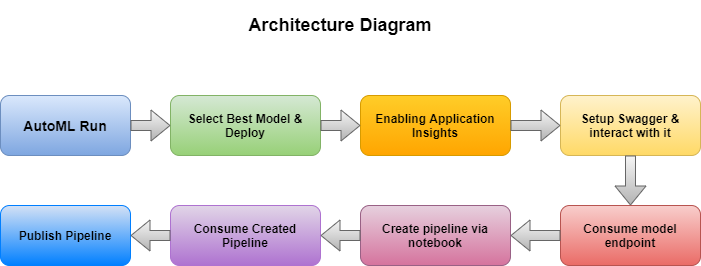

The diagram above was exported from draw.io. Its source (the exported page's mxGraphModel, read from the mxfile embedded in the PNG):
<mxGraphModel dx="1106" dy="617" grid="1" gridSize="10" guides="1" tooltips="1" connect="1" arrows="1" fold="1" page="1" pageScale="1" pageWidth="827" pageHeight="1169" math="0" shadow="0">
  <root>
    <mxCell id="WIyWlLk6GJQsqaUBKTNV-0" />
    <mxCell id="WIyWlLk6GJQsqaUBKTNV-1" parent="WIyWlLk6GJQsqaUBKTNV-0" />
    <mxCell id="9cF_e_utQKvB-1iHLSCQ-1" value="&lt;h3&gt;&lt;b&gt;AutoML Run&lt;/b&gt;&lt;/h3&gt;" style="rounded=1;whiteSpace=wrap;html=1;gradientColor=#7ea6e0;fillColor=#dae8fc;strokeColor=#6c8ebf;" vertex="1" parent="WIyWlLk6GJQsqaUBKTNV-1">
      <mxGeometry x="80" y="140" width="130" height="60" as="geometry" />
    </mxCell>
    <mxCell id="9cF_e_utQKvB-1iHLSCQ-2" value="&lt;h4&gt;&lt;b&gt;Select Best Model &amp;amp; Deploy&lt;/b&gt;&lt;/h4&gt;" style="rounded=1;whiteSpace=wrap;html=1;gradientColor=#97d077;fillColor=#d5e8d4;strokeColor=#82b366;" vertex="1" parent="WIyWlLk6GJQsqaUBKTNV-1">
      <mxGeometry x="250" y="140" width="150" height="60" as="geometry" />
    </mxCell>
    <mxCell id="9cF_e_utQKvB-1iHLSCQ-3" value="" style="shape=flexArrow;endArrow=classic;html=1;exitX=1;exitY=0.5;exitDx=0;exitDy=0;entryX=0;entryY=0.5;entryDx=0;entryDy=0;gradientColor=#b3b3b3;fillColor=#f5f5f5;strokeColor=#666666;" edge="1" parent="WIyWlLk6GJQsqaUBKTNV-1" source="9cF_e_utQKvB-1iHLSCQ-1" target="9cF_e_utQKvB-1iHLSCQ-2">
      <mxGeometry width="50" height="50" relative="1" as="geometry">
        <mxPoint x="390" y="280" as="sourcePoint" />
        <mxPoint x="440" y="230" as="targetPoint" />
      </mxGeometry>
    </mxCell>
    <mxCell id="9cF_e_utQKvB-1iHLSCQ-4" value="&lt;h4&gt;&lt;b&gt;Enabling Application Insights&lt;/b&gt;&lt;/h4&gt;" style="rounded=1;whiteSpace=wrap;html=1;gradientColor=#ffa500;fillColor=#ffcd28;strokeColor=#d79b00;" vertex="1" parent="WIyWlLk6GJQsqaUBKTNV-1">
      <mxGeometry x="440" y="140" width="150" height="60" as="geometry" />
    </mxCell>
    <mxCell id="9cF_e_utQKvB-1iHLSCQ-5" value="" style="shape=flexArrow;endArrow=classic;html=1;strokeColor=#666666;entryX=0;entryY=0.5;entryDx=0;entryDy=0;gradientColor=#b3b3b3;fillColor=#f5f5f5;" edge="1" parent="WIyWlLk6GJQsqaUBKTNV-1" source="9cF_e_utQKvB-1iHLSCQ-2" target="9cF_e_utQKvB-1iHLSCQ-4">
      <mxGeometry width="50" height="50" relative="1" as="geometry">
        <mxPoint x="390" y="250" as="sourcePoint" />
        <mxPoint x="440" y="200" as="targetPoint" />
      </mxGeometry>
    </mxCell>
    <mxCell id="9cF_e_utQKvB-1iHLSCQ-6" value="&lt;h4&gt;&lt;b&gt;Setup Swagger &amp;amp; interact with it&lt;/b&gt;&lt;/h4&gt;" style="rounded=1;whiteSpace=wrap;html=1;gradientColor=#ffd966;fillColor=#fff2cc;strokeColor=#d6b656;" vertex="1" parent="WIyWlLk6GJQsqaUBKTNV-1">
      <mxGeometry x="640" y="140" width="140" height="60" as="geometry" />
    </mxCell>
    <mxCell id="9cF_e_utQKvB-1iHLSCQ-7" value="" style="shape=flexArrow;endArrow=classic;html=1;strokeColor=#666666;entryX=0;entryY=0.5;entryDx=0;entryDy=0;exitX=1;exitY=0.5;exitDx=0;exitDy=0;gradientColor=#b3b3b3;fillColor=#f5f5f5;" edge="1" parent="WIyWlLk6GJQsqaUBKTNV-1" source="9cF_e_utQKvB-1iHLSCQ-4" target="9cF_e_utQKvB-1iHLSCQ-6">
      <mxGeometry width="50" height="50" relative="1" as="geometry">
        <mxPoint x="390" y="230" as="sourcePoint" />
        <mxPoint x="440" y="180" as="targetPoint" />
      </mxGeometry>
    </mxCell>
    <mxCell id="9cF_e_utQKvB-1iHLSCQ-8" value="&lt;h4&gt;&lt;b&gt;Consume model endpoint&lt;/b&gt;&lt;/h4&gt;" style="rounded=1;whiteSpace=wrap;html=1;gradientColor=#ea6b66;fillColor=#f8cecc;strokeColor=#b85450;" vertex="1" parent="WIyWlLk6GJQsqaUBKTNV-1">
      <mxGeometry x="640" y="250" width="140" height="60" as="geometry" />
    </mxCell>
    <mxCell id="9cF_e_utQKvB-1iHLSCQ-9" value="" style="shape=flexArrow;endArrow=classic;html=1;strokeColor=#666666;entryX=0.5;entryY=0;entryDx=0;entryDy=0;exitX=0.5;exitY=1;exitDx=0;exitDy=0;gradientColor=#b3b3b3;fillColor=#f5f5f5;" edge="1" parent="WIyWlLk6GJQsqaUBKTNV-1" source="9cF_e_utQKvB-1iHLSCQ-6" target="9cF_e_utQKvB-1iHLSCQ-8">
      <mxGeometry width="50" height="50" relative="1" as="geometry">
        <mxPoint x="390" y="190" as="sourcePoint" />
        <mxPoint x="440" y="140" as="targetPoint" />
      </mxGeometry>
    </mxCell>
    <mxCell id="9cF_e_utQKvB-1iHLSCQ-10" value="&lt;h4&gt;&lt;b&gt;Create pipeline via notebook&lt;/b&gt;&lt;/h4&gt;" style="rounded=1;whiteSpace=wrap;html=1;gradientColor=#d5739d;fillColor=#e6d0de;strokeColor=#996185;" vertex="1" parent="WIyWlLk6GJQsqaUBKTNV-1">
      <mxGeometry x="440" y="250" width="150" height="60" as="geometry" />
    </mxCell>
    <mxCell id="9cF_e_utQKvB-1iHLSCQ-11" value="" style="shape=flexArrow;endArrow=classic;html=1;strokeColor=#666666;exitX=0;exitY=0.5;exitDx=0;exitDy=0;entryX=1;entryY=0.5;entryDx=0;entryDy=0;gradientColor=#b3b3b3;fillColor=#f5f5f5;" edge="1" parent="WIyWlLk6GJQsqaUBKTNV-1" source="9cF_e_utQKvB-1iHLSCQ-8" target="9cF_e_utQKvB-1iHLSCQ-10">
      <mxGeometry width="50" height="50" relative="1" as="geometry">
        <mxPoint x="390" y="280" as="sourcePoint" />
        <mxPoint x="440" y="230" as="targetPoint" />
      </mxGeometry>
    </mxCell>
    <mxCell id="9cF_e_utQKvB-1iHLSCQ-12" value="&lt;h4&gt;&lt;b&gt;Consume Created Pipeline&lt;/b&gt;&lt;/h4&gt;" style="rounded=1;whiteSpace=wrap;html=1;gradientDirection=south;gradientColor=#AE72D0;fillColor=#E1D5E7;strokeColor=#AE72D0;" vertex="1" parent="WIyWlLk6GJQsqaUBKTNV-1">
      <mxGeometry x="250" y="250" width="150" height="60" as="geometry" />
    </mxCell>
    <mxCell id="9cF_e_utQKvB-1iHLSCQ-13" value="" style="shape=flexArrow;endArrow=classic;html=1;strokeColor=#666666;exitX=0;exitY=0.5;exitDx=0;exitDy=0;entryX=1;entryY=0.5;entryDx=0;entryDy=0;gradientColor=#b3b3b3;fillColor=#f5f5f5;" edge="1" parent="WIyWlLk6GJQsqaUBKTNV-1" source="9cF_e_utQKvB-1iHLSCQ-10" target="9cF_e_utQKvB-1iHLSCQ-12">
      <mxGeometry width="50" height="50" relative="1" as="geometry">
        <mxPoint x="390" y="250" as="sourcePoint" />
        <mxPoint x="440" y="200" as="targetPoint" />
      </mxGeometry>
    </mxCell>
    <mxCell id="9cF_e_utQKvB-1iHLSCQ-14" value="&lt;h4&gt;&lt;b&gt;Publish Pipeline&lt;/b&gt;&lt;/h4&gt;" style="rounded=1;whiteSpace=wrap;html=1;gradientColor=#007FFF;fillColor=#D4E1F5;strokeColor=#007FFF;" vertex="1" parent="WIyWlLk6GJQsqaUBKTNV-1">
      <mxGeometry x="80" y="250" width="130" height="60" as="geometry" />
    </mxCell>
    <mxCell id="9cF_e_utQKvB-1iHLSCQ-15" value="" style="shape=flexArrow;endArrow=classic;html=1;strokeColor=#666666;exitX=0;exitY=0.5;exitDx=0;exitDy=0;entryX=1;entryY=0.5;entryDx=0;entryDy=0;gradientColor=#b3b3b3;fillColor=#f5f5f5;" edge="1" parent="WIyWlLk6GJQsqaUBKTNV-1" source="9cF_e_utQKvB-1iHLSCQ-12" target="9cF_e_utQKvB-1iHLSCQ-14">
      <mxGeometry width="50" height="50" relative="1" as="geometry">
        <mxPoint x="390" y="240" as="sourcePoint" />
        <mxPoint x="440" y="190" as="targetPoint" />
      </mxGeometry>
    </mxCell>
    <mxCell id="9cF_e_utQKvB-1iHLSCQ-16" value="&lt;h2&gt;&lt;b&gt;Architecture Diagram&lt;/b&gt;&lt;/h2&gt;" style="rounded=0;whiteSpace=wrap;html=1;strokeColor=none;" vertex="1" parent="WIyWlLk6GJQsqaUBKTNV-1">
      <mxGeometry x="190" y="50" width="460" height="40" as="geometry" />
    </mxCell>
  </root>
</mxGraphModel>